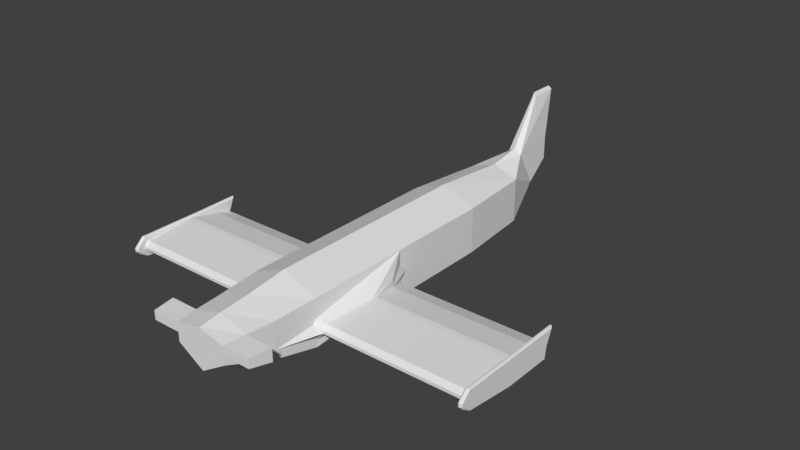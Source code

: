 # Source: ekranoplan2.blend  (saved by Blender 2.78.0; exported with 4.5.12 LTS)
import bpy
from mathutils import Matrix  # noqa: F401  (used for matrix-valued properties, if any)

bpy.ops.wm.read_factory_settings(use_empty=True)
scene = bpy.context.scene
scene.name = 'Scene'

# ---- collections
col_collection_1 = bpy.data.collections.new('Collection 1'); scene.collection.children.link(col_collection_1)

# ---- world
world_world = bpy.data.worlds.new('World'); scene.world = world_world
world_world.color = (0.05088, 0.05088, 0.05088)
world_world.use_sun_shadow = False
world_world.sun_shadow_jitter_overblur = 0.0
world_world.cycles.sampling_method = 'MANUAL'

# ---- meshes
me_cube_001 = bpy.data.meshes.new('Cube.001')
me_cube_001.from_pydata([(0.0, -7.772, -1.04), (0.0, -7.772, 2.485), (0.0, 1.0, -1.04), (0.0, 1.0, 2.485), (1.422, -7.772, -0.0372), (1.422, -7.772, 1.888), (1.422, 1.0, -0.0372), (1.422, 1.0, 1.888), (0.0, 4.412, 2.186), (0.0, 4.412, -0.8766), (1.082, 4.412, -0.07621), (1.082, 4.412, 1.799), (0.0, 5.88, 2.44), (0.0, 6.755, 0.01958), (0.2973, 6.755, 0.6542), (0.2973, 5.88, 2.22), (0.0, 7.843, 2.438), (0.0, 7.843, 1.109), (0.2129, 7.843, 1.383), (0.2129, 7.843, 2.343), (0.0, 8.199, 4.553), (0.0, 7.111, 4.554), (0.07769, 7.111, 4.334), (0.1499, 8.199, 4.457), (1.422, 1.0, 0.9253), (1.422, -3.386, -0.0372), (1.422, -3.386, 1.888), (1.422, -5.579, -0.0372), (2.0, -5.579, 1.061), (1.797, -3.386, 0.444), (1.797, -5.579, 0.5797), (4.159, -5.579, 1.061), (4.159, -3.386, 0.444), (4.159, -5.579, 0.5797), (4.757, -5.579, 1.061), (4.757, -3.386, 0.444), (4.757, -5.579, 0.5797), (6.163, -5.579, 1.061), (6.163, -3.386, 0.444), (6.163, -5.579, 0.5797), (6.719, -5.579, 1.061), (6.719, -3.386, 0.444), (6.719, -5.579, 0.5797), (7.621, -5.579, 1.061), (7.621, -5.579, 0.5797), (7.793, -5.579, 0.9253), (7.793, -5.579, 0.444), (0.0, -9.527, -0.6471), (0.0, -9.527, 2.254), (1.307, -9.527, 0.7061), (1.307, -9.527, 0.3412), (1.307, -9.527, 1.801), (1.307, -9.527, 1.071), (1.711, -7.772, 0.748), (1.711, -7.594, 0.9253), (1.422, -7.772, 1.103), (1.422, -7.949, 0.9253), (1.711, -7.594, 0.5797), (1.711, -7.772, 0.6213), (1.422, -7.949, 0.444), (1.422, -7.772, 0.2667), (4.448, -7.772, 0.748), (4.448, -7.594, 0.9253), (4.448, -7.594, 0.5797), (4.448, -7.772, 0.6213), (4.757, -7.772, 0.748), (4.757, -7.594, 0.9253), (4.757, -7.594, 0.5797), (4.757, -7.772, 0.6213), (6.163, -7.772, 0.748), (6.163, -7.594, 0.9253), (6.163, -7.594, 0.5797), (6.163, -7.772, 0.6213), (6.719, -7.772, 0.748), (6.719, -7.594, 0.9253), (6.719, -7.594, 0.5797), (6.719, -7.772, 0.6213), (7.621, -7.772, 0.748), (7.621, -7.594, 0.9253), (7.621, -7.772, 0.6213), (7.621, -7.594, 0.5797), (7.793, -7.594, 0.9253), (7.793, -7.772, 0.748), (7.793, -7.772, 0.6213), (7.793, -7.594, 0.444), (1.194, -10.68, 1.271), (1.422, -3.386, 0.553), (1.422, -3.014, 0.9253), (1.422, -3.386, 1.298), (1.194, -10.68, 1.811), (4.159, -3.386, 0.553), (1.194, -10.68, 0.7316), (4.757, -3.386, 0.553), (6.163, -3.386, 0.553), (1.194, -10.68, 1.002), (0.0, -10.68, 2.146), (6.719, -3.386, 0.553), (0.0, -10.68, 0.08331), (7.793, -4.759, 0.9253), (7.793, -4.746, 1.07), (7.74, -4.742, 1.123), (7.621, -3.213, 1.087), (7.673, -3.134, 1.141), (7.673, -4.742, 1.123), (7.621, -4.746, 1.07), (7.621, -7.581, 1.07), (7.673, -7.577, 1.123), (7.74, -7.577, 1.123), (7.793, -7.581, 1.07), (7.74, -5.561, 1.123), (7.793, -5.566, 1.07), (7.673, -3.414, 0.444), (7.621, -3.471, 0.444), (7.569, -3.413, 0.444), (7.621, -3.401, 0.4947), (7.621, -5.566, 1.07), (7.673, -5.561, 1.123), (7.793, -3.47, 0.444), (7.74, -3.414, 0.444), (7.621, -3.437, 0.5668), (7.673, -3.386, 0.553), (7.621, -3.399, 0.5023), (7.569, -3.386, 0.553), (7.793, -3.437, 0.5669), (7.74, -3.386, 0.553), (7.793, -3.213, 1.087), (7.74, -3.134, 1.141), (7.621, -7.736, 1.079), (7.673, -7.755, 1.132), (7.621, -7.897, 0.9331), (7.673, -7.973, 0.935), (7.793, -7.736, 1.079), (7.74, -7.755, 1.132), (7.74, -7.973, 0.935), (7.793, -7.897, 0.9331), (7.673, -8.15, 0.6311), (7.621, -8.074, 0.6291), (7.621, -7.897, 0.4518), (7.673, -7.973, 0.4538), (7.74, -7.973, 0.4538), (7.793, -7.897, 0.4518), (7.793, -8.074, 0.6291), (7.74, -8.15, 0.6311), (7.621, -8.074, 0.7558), (7.673, -8.15, 0.7577), (7.74, -8.15, 0.7577), (7.793, -8.074, 0.7558), (7.621, -7.672, 0.2979), (7.673, -7.667, 0.2443), (7.793, -7.672, 0.2979), (7.74, -7.667, 0.2443), (7.673, -3.502, -0.02158), (7.621, -3.537, 0.03122), (7.673, -5.58, -0.02158), (7.621, -5.58, 0.03122), (7.793, -3.536, 0.03079), (7.74, -3.502, -0.02158), (7.793, -5.58, 0.031), (7.74, -5.58, -0.02158), (7.621, -7.596, 0.2873), (7.673, -7.596, 0.2346), (7.793, -7.596, 0.2873), (7.74, -7.596, 0.2346), (4.159, -4.865, 0.5118), (4.458, -3.386, 0.444), (4.757, -4.482, 0.5118), (4.458, -5.579, 0.5797), (6.163, -5.125, 0.5118), (6.719, -4.482, 0.5118), (6.441, -3.386, 0.444), (6.441, -5.579, 0.5797), (6.441, -5.125, 0.5118), (4.458, -4.865, 0.5118), (6.329, -3.411, 0.04271), (6.275, -3.411, 0.04271), (4.288, -3.411, 0.04271), (4.288, -4.507, 0.1105), (4.329, -3.411, 0.04271), (6.275, -4.507, 0.1105), (6.329, -4.507, 0.1105), (4.329, -4.507, 0.1105), (2.0, -5.356, 1.061), (1.764, -4.199, 0.8538), (1.771, -4.215, 1.155), (4.159, -5.356, 1.061), (4.159, -4.199, 0.8538), (4.757, -5.356, 1.061), (4.757, -4.199, 0.8538), (6.163, -4.199, 0.8538), (6.163, -5.356, 1.061), (6.719, -5.356, 1.061), (6.719, -4.199, 0.8538), (7.621, -4.2, 0.8519), (7.621, -5.356, 1.061), (7.621, -4.746, 1.07), (1.071, -11.57, 1.417), (1.071, -11.57, 1.23), (1.071, -11.57, 1.791), (0.0, -11.57, 2.022), (0.0, -11.57, 0.3756), (1.071, -11.57, 1.044), (2.347, -10.68, 1.811), (2.347, -10.68, 1.271), (2.224, -11.57, 1.791), (2.224, -11.57, 1.417)], [], [(7, 24, 6, 10, 11), (53, 58, 64, 61), (27, 30, 57, 60, 4), (2, 6, 25, 27, 4, 0), (7, 3, 1, 5, 26), (11, 10, 14, 15), (6, 2, 9, 10), (3, 7, 11, 8), (15, 14, 18, 19), (10, 9, 13, 14), (8, 11, 15, 12), (17, 16, 19, 18), (14, 13, 17, 18), (19, 16, 20, 23), (21, 22, 23, 20), (15, 19, 23, 22), (12, 15, 22, 21), (28, 54, 62, 31), (29, 86, 90, 32), (183, 182, 86, 87, 88), (57, 30, 33, 63), (25, 29, 30, 27), (6, 24, 87, 86, 29, 25), (188, 191, 96, 93), (172, 164, 35, 165), (59, 58, 53, 56, 52, 49), (30, 29, 32, 163, 33), (93, 92, 187, 188), (4, 60, 59, 49, 50), (35, 92, 93, 38), (69, 72, 76, 73), (31, 62, 66, 34), (65, 68, 72, 69), (32, 90, 92, 35, 164), (63, 33, 166, 36, 67), (37, 70, 74, 40), (194, 193, 43, 115, 104), (67, 36, 39, 71), (165, 35, 38, 167), (119, 122, 96, 191, 192), (34, 66, 70, 37), (75, 42, 44, 80), (111, 118, 156, 151), (73, 76, 79, 77), (38, 93, 96, 41, 169), (71, 39, 170, 42, 75), (171, 169, 41, 168), (46, 45, 81, 82, 83, 84), (119, 192, 194, 104, 101), (41, 96, 122, 121, 114, 113), (81, 108, 131, 134), (40, 74, 78, 43), (42, 168, 41, 113, 112, 44), (43, 78, 105, 115), (117, 46, 157, 155), (46, 84, 161, 157), (44, 112, 152, 154), (190, 40, 43, 193), (49, 52, 85, 94), (5, 1, 48, 51), (61, 64, 68, 65), (185, 187, 92, 90), (0, 4, 50, 47), (53, 54, 55, 56), (57, 58, 59, 60), (57, 63, 64, 58), (62, 54, 53, 61), (63, 67, 68, 64), (66, 62, 61, 65), (72, 68, 67, 71), (65, 69, 70, 66), (71, 75, 76, 72), (74, 70, 69, 73), (79, 80, 137, 136), (73, 77, 78, 74), (75, 80, 79, 76), (137, 80, 159, 147), (56, 55, 5, 51, 52), (90, 86, 182, 185), (181, 28, 31, 184), (184, 31, 34, 186), (189, 37, 40, 190), (186, 34, 37, 189), (130, 133, 132, 128), (91, 94, 196, 200), (24, 7, 26, 88, 87), (126, 102, 103, 100), (124, 120, 102, 126), (103, 116, 109, 100), (105, 78, 129, 127), (45, 98, 99, 110), (160, 162, 150, 148), (107, 106, 128, 132), (77, 79, 136, 143), (144, 135, 142, 145), (78, 77, 143, 129), (133, 130, 144, 145), (111, 114, 121, 120, 124, 118), (82, 81, 134, 146), (81, 45, 110, 108), (84, 140, 149, 161), (138, 139, 142, 135), (116, 106, 107, 109), (80, 44, 154, 159), (160, 153, 158, 162), (153, 151, 156, 158), (83, 82, 146, 141), (84, 83, 141, 140), (139, 138, 148, 150), (117, 123, 98, 45, 46), (111, 112, 113, 114), (119, 120, 121, 122), (140, 141, 142, 139), (136, 137, 138, 135), (127, 129, 130, 128), (132, 133, 134, 131), (110, 99, 100, 109), (116, 103, 104, 115), (103, 102, 101, 104), (108, 110, 109, 107), (99, 125, 126, 100), (125, 123, 124, 126), (106, 116, 115, 105), (111, 151, 152, 112), (119, 101, 102, 120), (123, 117, 118, 124), (144, 130, 129, 143), (146, 134, 133, 145), (135, 144, 143, 136), (141, 146, 145, 142), (107, 132, 131, 108), (105, 127, 128, 106), (151, 153, 154, 152), (155, 157, 158, 156), (160, 148, 147, 159), (153, 160, 159, 154), (157, 161, 162, 158), (161, 149, 150, 162), (117, 155, 156, 118), (139, 150, 149, 140), (137, 147, 148, 138), (98, 123, 125, 99), (170, 171, 168, 42), (39, 167, 171, 170), (169, 171, 179, 173), (36, 165, 167, 39), (166, 172, 165, 36), (33, 163, 172, 166), (167, 38, 174, 178), (178, 174, 173, 179), (176, 175, 177, 180), (163, 32, 175, 176), (171, 167, 178, 179), (38, 169, 173, 174), (164, 172, 180, 177), (172, 163, 176, 180), (32, 164, 177, 175), (181, 182, 183), (192, 193, 194), (181, 184, 185, 182), (184, 186, 187, 185), (189, 190, 191, 188), (186, 189, 188, 187), (190, 193, 192, 191), (181, 183, 88, 26, 5, 55, 54, 28), (51, 48, 95, 89), (50, 49, 94, 91), (52, 51, 89, 85), (47, 50, 91, 97), (200, 196, 195, 197, 198, 199), (97, 91, 200, 199), (89, 197, 203, 201), (89, 95, 198, 197), (94, 85, 195, 196), (202, 201, 203, 204), (197, 195, 204, 203), (85, 89, 201, 202), (195, 85, 202, 204)])
me_cube_001.use_remesh_preserve_volume = False
me_cube_001.use_remesh_preserve_attributes = False
me_cube_001.use_mirror_vertex_groups = False
me_cube_001.update()

# ---- objects
ob_cube = bpy.data.objects.new('Cube', me_cube_001)

# ---- transforms, parenting, visibility, modifiers, constraints
ob_cube.location = (0.0, 0.0, 0.0)
ob_cube.lineart.crease_threshold = 0.0
_m = ob_cube.modifiers.new('Mirror', 'MIRROR')
_m.use_clip = True

# ---- collection membership
col_collection_1.objects.link(ob_cube)

# ---- scene / render settings (as saved in the file)
scene.frame_start = 1; scene.frame_end = 250; scene.frame_set(1)
scene.render.engine = 'BLENDER_EEVEE_NEXT'
scene.render.resolution_percentage = 50
scene.render.dither_intensity = 0.0
scene.cycles.use_denoising = False
scene.cycles.samples = 128
scene.cycles.sampling_pattern = 'TABULATED_SOBOL'
scene.cycles.light_sampling_threshold = 0.0
scene.cycles.use_adaptive_sampling = False
scene.cycles.use_light_tree = False
scene.cycles.blur_glossy = 0.0
scene.cycles.sample_clamp_indirect = 0.0
scene.view_settings.view_transform = 'Standard'
bpy.context.view_layer.update()

# ---- added for rendering (the .blend has no active camera and no usable light): camera, sun
cam_auto = bpy.data.cameras.new('AutoCamera')
cam_auto.lens = 50.0
cam_auto.sensor_width = 36.0
cam_auto.clip_end = 1000.0
ob_auto_camera = bpy.data.objects.new('AutoCamera', cam_auto)
scene.collection.objects.link(ob_auto_camera)
ob_auto_camera.location = (23.8576, -30.313, 20.8431)
ob_auto_camera.rotation_euler = (1.09748, -7.21219e-08, 0.694738)
scene.camera = ob_auto_camera
light_auto_sun = bpy.data.lights.new('AutoSun', 'SUN')
light_auto_sun.energy = 3.0
light_auto_sun.angle = 0.0523599
ob_auto_sun = bpy.data.objects.new('AutoSun', light_auto_sun)
scene.collection.objects.link(ob_auto_sun)
ob_auto_sun.rotation_euler = (0.872665, 0.174533, 0.523599)
bpy.context.view_layer.update()
